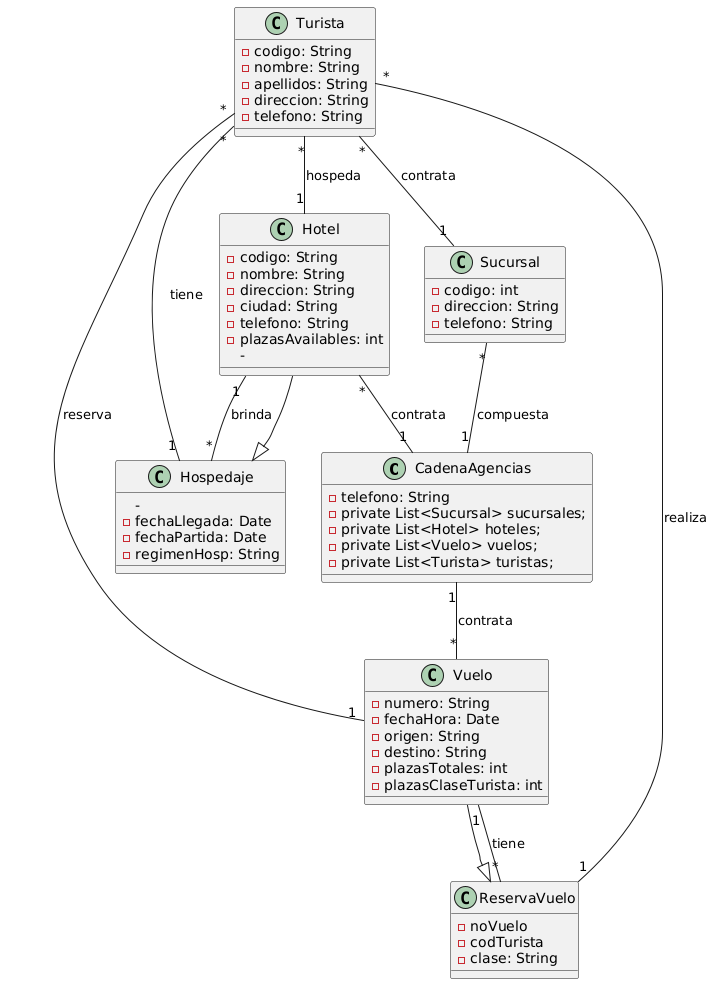

The diagram above was rendered by PlantUML. Its source (embedded in the PNG):
@startuml
class CadenaAgencias{
    -telefono: String
    -private List<Sucursal> sucursales;
    -private List<Hotel> hoteles;
    -private List<Vuelo> vuelos;
    -private List<Turista> turistas;
}

Class Sucursal{
    -codigo: int
    -direccion: String
    -telefono: String
}

Class Hotel{
    -codigo: String
    -nombre: String
    -direccion: String
    -ciudad: String
    -telefono: String
    -plazasAvailables: int
    -
}

Class Vuelo{
    -numero: String
    -fechaHora: Date
    -origen: String
    -destino: String
    -plazasTotales: int 
    -plazasClaseTurista: int
}

Class Turista{
    -codigo: String
    -nombre: String
    -apellidos: String
    -direccion: String
    -telefono: String
}

Class Hospedaje{
    -
    -fechaLlegada: Date
    -fechaPartida: Date
    -regimenHosp: String
}

Class ReservaVuelo{
    -noVuelo
    -codTurista
    -clase: String
}
Sucursal "*" -- "1" CadenaAgencias : compuesta
Hotel "*" -- "1"  CadenaAgencias : contrata
CadenaAgencias "1" -- "*" Vuelo : contrata
Turista "*" -- "1" Sucursal : "contrata"
Turista "*" -- "1" Hotel : "hospeda"
Turista "*" -- "1" Vuelo : "reserva"
Turista "*" -- "1" Hospedaje : "tiene"
Turista "*" -- "1" ReservaVuelo : "realiza"
Hotel "1" -- "*" Hospedaje : "brinda"
Vuelo "1" -- "*" ReservaVuelo : "tiene"
Vuelo --|> ReservaVuelo
Hotel --|> Hospedaje
@enduml